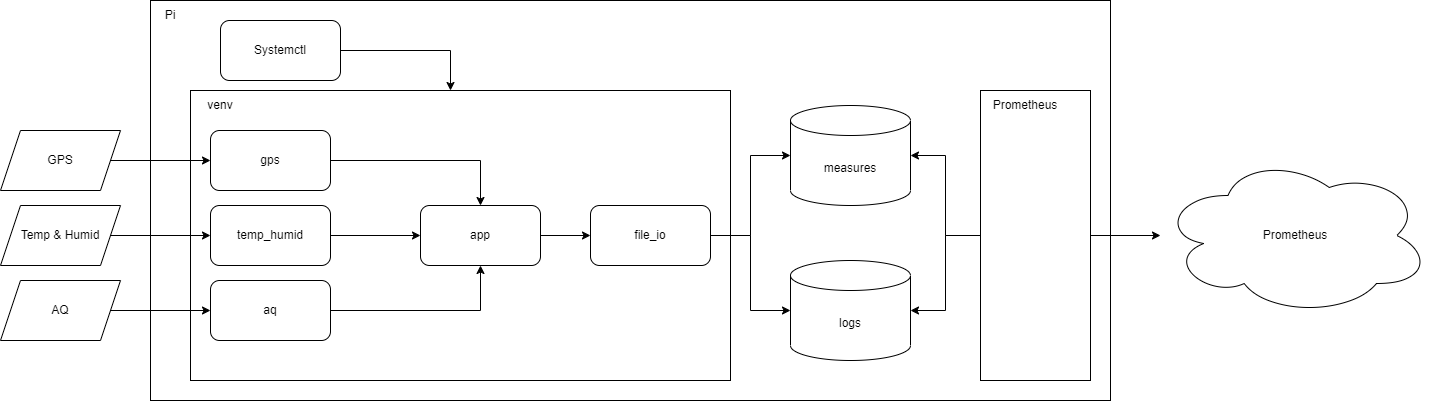

The diagram above was exported from draw.io. Its source (the exported page's mxGraphModel, read from the mxfile embedded in the PNG):
<mxGraphModel dx="2049" dy="1091" grid="1" gridSize="10" guides="1" tooltips="1" connect="1" arrows="1" fold="1" page="1" pageScale="1" pageWidth="827" pageHeight="1169" math="0" shadow="0">
  <root>
    <mxCell id="0" />
    <mxCell id="1" parent="0" />
    <mxCell id="NVRyImw9tdMQvZKvZKrR-1" value="GPS" style="shape=parallelogram;perimeter=parallelogramPerimeter;whiteSpace=wrap;html=1;fixedSize=1;" vertex="1" parent="1">
      <mxGeometry y="250" width="120" height="60" as="geometry" />
    </mxCell>
    <mxCell id="NVRyImw9tdMQvZKvZKrR-2" value="Temp &amp;amp; Humid" style="shape=parallelogram;perimeter=parallelogramPerimeter;whiteSpace=wrap;html=1;fixedSize=1;" vertex="1" parent="1">
      <mxGeometry y="325" width="120" height="60" as="geometry" />
    </mxCell>
    <mxCell id="NVRyImw9tdMQvZKvZKrR-3" value="AQ" style="shape=parallelogram;perimeter=parallelogramPerimeter;whiteSpace=wrap;html=1;fixedSize=1;" vertex="1" parent="1">
      <mxGeometry y="400" width="120" height="60" as="geometry" />
    </mxCell>
    <mxCell id="NVRyImw9tdMQvZKvZKrR-4" value="" style="rounded=0;whiteSpace=wrap;html=1;" vertex="1" parent="1">
      <mxGeometry x="150" y="120" width="960" height="400" as="geometry" />
    </mxCell>
    <mxCell id="NVRyImw9tdMQvZKvZKrR-8" value="Pi" style="text;html=1;strokeColor=none;fillColor=none;align=center;verticalAlign=middle;whiteSpace=wrap;rounded=0;" vertex="1" parent="1">
      <mxGeometry x="140" y="120" width="60" height="30" as="geometry" />
    </mxCell>
    <mxCell id="NVRyImw9tdMQvZKvZKrR-9" value="" style="rounded=0;whiteSpace=wrap;html=1;" vertex="1" parent="1">
      <mxGeometry x="190" y="210" width="540" height="290" as="geometry" />
    </mxCell>
    <mxCell id="NVRyImw9tdMQvZKvZKrR-10" value="venv" style="text;html=1;strokeColor=none;fillColor=none;align=center;verticalAlign=middle;whiteSpace=wrap;rounded=0;" vertex="1" parent="1">
      <mxGeometry x="190" y="210" width="60" height="30" as="geometry" />
    </mxCell>
    <mxCell id="NVRyImw9tdMQvZKvZKrR-12" style="edgeStyle=orthogonalEdgeStyle;rounded=0;orthogonalLoop=1;jettySize=auto;html=1;" edge="1" parent="1" source="NVRyImw9tdMQvZKvZKrR-11" target="NVRyImw9tdMQvZKvZKrR-9">
      <mxGeometry relative="1" as="geometry">
        <Array as="points">
          <mxPoint x="450" y="170" />
        </Array>
      </mxGeometry>
    </mxCell>
    <mxCell id="NVRyImw9tdMQvZKvZKrR-11" value="Systemctl" style="rounded=1;whiteSpace=wrap;html=1;" vertex="1" parent="1">
      <mxGeometry x="220" y="140" width="120" height="60" as="geometry" />
    </mxCell>
    <mxCell id="NVRyImw9tdMQvZKvZKrR-29" style="edgeStyle=orthogonalEdgeStyle;rounded=0;orthogonalLoop=1;jettySize=auto;html=1;" edge="1" parent="1" source="NVRyImw9tdMQvZKvZKrR-13" target="NVRyImw9tdMQvZKvZKrR-19">
      <mxGeometry relative="1" as="geometry" />
    </mxCell>
    <mxCell id="NVRyImw9tdMQvZKvZKrR-13" value="gps" style="rounded=1;whiteSpace=wrap;html=1;" vertex="1" parent="1">
      <mxGeometry x="210" y="250" width="120" height="60" as="geometry" />
    </mxCell>
    <mxCell id="NVRyImw9tdMQvZKvZKrR-30" style="edgeStyle=orthogonalEdgeStyle;rounded=0;orthogonalLoop=1;jettySize=auto;html=1;" edge="1" parent="1" source="NVRyImw9tdMQvZKvZKrR-14" target="NVRyImw9tdMQvZKvZKrR-19">
      <mxGeometry relative="1" as="geometry" />
    </mxCell>
    <mxCell id="NVRyImw9tdMQvZKvZKrR-14" value="temp_humid" style="rounded=1;whiteSpace=wrap;html=1;" vertex="1" parent="1">
      <mxGeometry x="210" y="325" width="120" height="60" as="geometry" />
    </mxCell>
    <mxCell id="NVRyImw9tdMQvZKvZKrR-31" style="edgeStyle=orthogonalEdgeStyle;rounded=0;orthogonalLoop=1;jettySize=auto;html=1;" edge="1" parent="1" source="NVRyImw9tdMQvZKvZKrR-15" target="NVRyImw9tdMQvZKvZKrR-19">
      <mxGeometry relative="1" as="geometry" />
    </mxCell>
    <mxCell id="NVRyImw9tdMQvZKvZKrR-15" value="aq" style="rounded=1;whiteSpace=wrap;html=1;" vertex="1" parent="1">
      <mxGeometry x="210" y="400" width="120" height="60" as="geometry" />
    </mxCell>
    <mxCell id="NVRyImw9tdMQvZKvZKrR-18" style="edgeStyle=orthogonalEdgeStyle;rounded=0;orthogonalLoop=1;jettySize=auto;html=1;" edge="1" parent="1" source="NVRyImw9tdMQvZKvZKrR-1" target="NVRyImw9tdMQvZKvZKrR-13">
      <mxGeometry relative="1" as="geometry" />
    </mxCell>
    <mxCell id="NVRyImw9tdMQvZKvZKrR-17" style="edgeStyle=orthogonalEdgeStyle;rounded=0;orthogonalLoop=1;jettySize=auto;html=1;" edge="1" parent="1" source="NVRyImw9tdMQvZKvZKrR-2" target="NVRyImw9tdMQvZKvZKrR-14">
      <mxGeometry relative="1" as="geometry" />
    </mxCell>
    <mxCell id="NVRyImw9tdMQvZKvZKrR-16" style="edgeStyle=orthogonalEdgeStyle;rounded=0;orthogonalLoop=1;jettySize=auto;html=1;" edge="1" parent="1" source="NVRyImw9tdMQvZKvZKrR-3" target="NVRyImw9tdMQvZKvZKrR-15">
      <mxGeometry relative="1" as="geometry" />
    </mxCell>
    <mxCell id="NVRyImw9tdMQvZKvZKrR-32" style="edgeStyle=orthogonalEdgeStyle;rounded=0;orthogonalLoop=1;jettySize=auto;html=1;" edge="1" parent="1" source="NVRyImw9tdMQvZKvZKrR-19" target="NVRyImw9tdMQvZKvZKrR-20">
      <mxGeometry relative="1" as="geometry" />
    </mxCell>
    <mxCell id="NVRyImw9tdMQvZKvZKrR-19" value="app" style="rounded=1;whiteSpace=wrap;html=1;" vertex="1" parent="1">
      <mxGeometry x="420" y="325" width="120" height="60" as="geometry" />
    </mxCell>
    <mxCell id="NVRyImw9tdMQvZKvZKrR-33" style="edgeStyle=orthogonalEdgeStyle;rounded=0;orthogonalLoop=1;jettySize=auto;html=1;" edge="1" parent="1" source="NVRyImw9tdMQvZKvZKrR-20" target="NVRyImw9tdMQvZKvZKrR-21">
      <mxGeometry relative="1" as="geometry" />
    </mxCell>
    <mxCell id="NVRyImw9tdMQvZKvZKrR-34" style="edgeStyle=orthogonalEdgeStyle;rounded=0;orthogonalLoop=1;jettySize=auto;html=1;" edge="1" parent="1" source="NVRyImw9tdMQvZKvZKrR-20" target="NVRyImw9tdMQvZKvZKrR-22">
      <mxGeometry relative="1" as="geometry" />
    </mxCell>
    <mxCell id="NVRyImw9tdMQvZKvZKrR-20" value="file_io" style="rounded=1;whiteSpace=wrap;html=1;" vertex="1" parent="1">
      <mxGeometry x="590" y="325" width="120" height="60" as="geometry" />
    </mxCell>
    <mxCell id="NVRyImw9tdMQvZKvZKrR-21" value="measures" style="shape=cylinder3;whiteSpace=wrap;html=1;boundedLbl=1;backgroundOutline=1;size=15;" vertex="1" parent="1">
      <mxGeometry x="790" y="225" width="120" height="100" as="geometry" />
    </mxCell>
    <mxCell id="NVRyImw9tdMQvZKvZKrR-22" value="logs" style="shape=cylinder3;whiteSpace=wrap;html=1;boundedLbl=1;backgroundOutline=1;size=15;" vertex="1" parent="1">
      <mxGeometry x="790" y="380" width="120" height="100" as="geometry" />
    </mxCell>
    <mxCell id="NVRyImw9tdMQvZKvZKrR-26" style="edgeStyle=orthogonalEdgeStyle;rounded=0;orthogonalLoop=1;jettySize=auto;html=1;" edge="1" parent="1" source="NVRyImw9tdMQvZKvZKrR-23" target="NVRyImw9tdMQvZKvZKrR-21">
      <mxGeometry relative="1" as="geometry" />
    </mxCell>
    <mxCell id="NVRyImw9tdMQvZKvZKrR-27" style="edgeStyle=orthogonalEdgeStyle;rounded=0;orthogonalLoop=1;jettySize=auto;html=1;" edge="1" parent="1" source="NVRyImw9tdMQvZKvZKrR-23" target="NVRyImw9tdMQvZKvZKrR-22">
      <mxGeometry relative="1" as="geometry" />
    </mxCell>
    <mxCell id="NVRyImw9tdMQvZKvZKrR-28" style="edgeStyle=orthogonalEdgeStyle;rounded=0;orthogonalLoop=1;jettySize=auto;html=1;" edge="1" parent="1" source="NVRyImw9tdMQvZKvZKrR-23" target="NVRyImw9tdMQvZKvZKrR-25">
      <mxGeometry relative="1" as="geometry" />
    </mxCell>
    <mxCell id="NVRyImw9tdMQvZKvZKrR-23" value="" style="rounded=0;whiteSpace=wrap;html=1;" vertex="1" parent="1">
      <mxGeometry x="980" y="210" width="110" height="290" as="geometry" />
    </mxCell>
    <mxCell id="NVRyImw9tdMQvZKvZKrR-24" value="Prometheus" style="text;html=1;strokeColor=none;fillColor=none;align=center;verticalAlign=middle;whiteSpace=wrap;rounded=0;" vertex="1" parent="1">
      <mxGeometry x="980" y="210" width="90" height="30" as="geometry" />
    </mxCell>
    <mxCell id="NVRyImw9tdMQvZKvZKrR-25" value="Prometheus" style="ellipse;shape=cloud;whiteSpace=wrap;html=1;" vertex="1" parent="1">
      <mxGeometry x="1160" y="275" width="270" height="160" as="geometry" />
    </mxCell>
  </root>
</mxGraphModel>